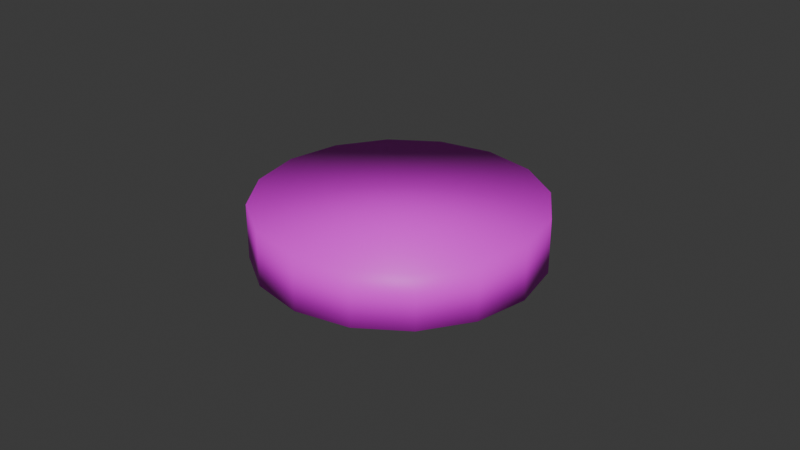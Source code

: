 # Source: BananaSliced.blend  (saved by Blender 4.2.66; exported with 4.5.12 LTS)
import bpy
from mathutils import Matrix  # noqa: F401  (used for matrix-valued properties, if any)

bpy.ops.wm.read_factory_settings(use_empty=True)
scene = bpy.context.scene
scene.name = 'Scene'

# ---- collections
col_collection = bpy.data.collections.new('Collection'); scene.collection.children.link(col_collection)

# ---- images (referenced by path relative to the original .blend; pixels are not part of the script)
import os
ASSET_DIR = os.environ.get("B2B_ASSET_DIR", "")  # directory of the original .blend (textures are referenced by path, not embedded)
HERE = os.path.dirname(os.path.abspath(__file__))  # packed textures are extracted next to this script under _unpacked/

def load_image(name, relpath, width, height, colorspace="sRGB"):
    """Load a texture the original file referenced (path relative to the .blend, or extracted next to this script)."""
    p = next((c for c in (os.path.join(HERE, relpath), os.path.join(ASSET_DIR, relpath)) if relpath and os.path.exists(c)), "")
    if p:
        img = bpy.data.images.load(p, check_existing=True)
        img.name = name
    else:  # same state as the original file: an image datablock whose file is absent (Cycles renders it pink)
        img = bpy.data.images.new(name, width, height)
        img.source = "FILE"
        img.filepath = "//" + (relpath or name)
    img.colorspace_settings.name = colorspace
    return img
img_bananasliced_jpg = load_image('BananaSliced.jpg', 'BananaSliced.jpg', 1024, 1024, 'sRGB')

# ---- materials (node trees are filled in below, after node groups)
mat_bananasliced = bpy.data.materials.new('BananaSliced')
mat_bananasliced.alpha_threshold = 0.0
mat_bananasliced.roughness = 0.5
mat_bananasliced.line_color = (0.0, 0.0, 0.0, 1.0)

# ---- material node trees
mat_bananasliced.use_nodes = True; mat_bananasliced.node_tree.nodes.clear()
_N = mat_bananasliced.node_tree.nodes; _L = mat_bananasliced.node_tree.links
n0 = _N.new('ShaderNodeOutputMaterial'); n0.name = 'Material Output'; n0.location = (300, 300)
n1 = _N.new('ShaderNodeBsdfPrincipled'); n1.name = 'Principled BSDF'; n1.location = (10, 300)
n1.inputs[3].default_value = 1.45
n2 = _N.new('ShaderNodeTexImage'); n2.name = 'Image Texture'; n2.location = (-280, 280)
n2.image = img_bananasliced_jpg
_L.new(n1.outputs[0], n0.inputs[0])
_L.new(n2.outputs[0], n1.inputs[0])
n0.is_active_output = True

# ---- world
world_world = bpy.data.worlds.new('World'); scene.world = world_world
world_world.use_nodes = True; world_world.node_tree.nodes.clear()
_N = world_world.node_tree.nodes; _L = world_world.node_tree.links
n0 = _N.new('ShaderNodeOutputWorld'); n0.name = 'World Output'; n0.location = (300, 300)
n1 = _N.new('ShaderNodeBackground'); n1.name = 'Background'; n1.location = (10, 300)
n1.inputs[0].default_value = (0.05088, 0.05088, 0.05088, 1.0)
_L.new(n1.outputs[0], n0.inputs[0])
n0.is_active_output = True
world_world.color = (0.05088, 0.05088, 0.05088)
world_world.sun_shadow_jitter_overblur = 0.0

# ---- meshes
me_cylinder_001 = bpy.data.meshes.new('Cylinder.001')
me_cylinder_001.from_pydata([(4.5e-09, 0.04426, -0.008601), (4.5e-09, 0.04426, 0.008601), (0.01694, 0.04089, -0.008601), (0.01694, 0.04089, 0.008601), (0.0313, 0.0313, -0.008601), (0.0313, 0.0313, 0.008601), (0.04089, 0.01694, -0.008601), (0.04089, 0.01694, 0.008601), (0.04426, 5.439e-09, -0.008601), (0.04426, 5.439e-09, 0.008601), (0.04089, -0.01694, -0.008601), (0.04089, -0.01694, 0.008601), (0.0313, -0.0313, -0.008601), (0.0313, -0.0313, 0.008601), (0.01694, -0.04089, -0.008601), (0.01694, -0.04089, 0.008601), (4.5e-09, -0.04426, -0.008601), (4.5e-09, -0.04426, 0.008601), (-0.01694, -0.04089, -0.008601), (-0.01694, -0.04089, 0.008601), (-0.0313, -0.0313, -0.008601), (-0.0313, -0.0313, 0.008601), (-0.04089, -0.01694, -0.008601), (-0.04089, -0.01694, 0.008601), (-0.04426, 5.439e-09, -0.008601), (-0.04426, 5.439e-09, 0.008601), (-0.04089, 0.01694, -0.008601), (-0.04089, 0.01694, 0.008601), (-0.0313, 0.0313, -0.008601), (-0.0313, 0.0313, 0.008601), (-0.01694, 0.04089, -0.008601), (-0.01694, 0.04089, 0.008601)], [], [(0, 1, 3, 2), (2, 3, 5, 4), (4, 5, 7, 6), (6, 7, 9, 8), (8, 9, 11, 10), (10, 11, 13, 12), (12, 13, 15, 14), (14, 15, 17, 16), (16, 17, 19, 18), (18, 19, 21, 20), (20, 21, 23, 22), (22, 23, 25, 24), (24, 25, 27, 26), (26, 27, 29, 28), (3, 1, 31, 29, 27, 25, 23, 21, 19, 17, 15, 13, 11, 9, 7, 5), (28, 29, 31, 30), (30, 31, 1, 0), (0, 2, 4, 6, 8, 10, 12, 14, 16, 18, 20, 22, 24, 26, 28, 30)])
me_cylinder_001.polygons.foreach_set('use_smooth', [True] * 18)
_uv = me_cylinder_001.uv_layers.new(name='UVMap')
_uv.uv.foreach_set('vector', [0.5966, 0.8428, 0.5657, 0.8128, 0.5759, 0.7713, 0.6123, 0.7829, 0.6123, 0.7829, 0.5759, 0.7713, 0.5763, 0.7271, 0.6126, 0.7188, 0.6126, 0.7188, 0.5763, 0.7271, 0.5656, 0.6868, 0.597, 0.6589, 0.597, 0.6589, 0.5656, 0.6868, 0.5455, 0.6563, 0.567, 0.6126, 0.567, 0.6126, 0.5455, 0.6563, 0.5191, 0.6403, 0.5272, 0.5875, 0.5272, 0.5875, 0.5191, 0.6403, 0.4906, 0.6412, 0.4839, 0.5879, 0.4839, 0.5879, 0.4906, 0.6412, 0.4645, 0.6594, 0.444, 0.6135, 0.444, 0.6135, 0.4645, 0.6594, 0.4441, 0.6912, 0.4135, 0.6599, 0.4135, 0.6599, 0.4441, 0.6912, 0.4333, 0.7321, 0.3969, 0.7201, 0.3969, 0.7201, 0.4333, 0.7321, 0.4336, 0.776, 0.3969, 0.7852, 0.3969, 0.7852, 0.4336, 0.776, 0.445, 0.8163, 0.4135, 0.8453, 0.4135, 0.8453, 0.445, 0.8163, 0.4656, 0.847, 0.4441, 0.8913, 0.4441, 0.8913, 0.4656, 0.847, 0.4922, 0.8632, 0.4842, 0.9161, 0.4842, 0.9161, 0.4922, 0.8632, 0.5208, 0.8624, 0.5275, 0.9156, 0.2145, 0.9202, 0.1672, 0.9202, 0.1236, 0.8933, 0.09013, 0.8438, 0.07204, 0.7791, 0.07204, 0.709, 0.09013, 0.6443, 0.1236, 0.5948, 0.1672, 0.568, 0.2145, 0.568, 0.2582, 0.5948, 0.2916, 0.6443, 0.3097, 0.709, 0.3097, 0.7791, 0.2916, 0.8438, 0.2582, 0.8933, 0.5275, 0.9156, 0.5208, 0.8624, 0.5467, 0.8447, 0.5671, 0.8897, 0.5671, 0.8897, 0.5467, 0.8447, 0.5657, 0.8128, 0.5966, 0.8428, 0.5779, 0.1204, 0.613, 0.1724, 0.632, 0.2403, 0.632, 0.3138, 0.613, 0.3817, 0.5779, 0.4337, 0.5321, 0.4618, 0.4825, 0.4618, 0.4367, 0.4337, 0.4016, 0.3817, 0.3826, 0.3138, 0.3826, 0.2403, 0.4016, 0.1724, 0.4367, 0.1204, 0.4825, 0.09231, 0.5321, 0.09231])
me_cylinder_001.materials.append(mat_bananasliced)
me_cylinder_001.update()

# ---- objects
ob_cylinder = bpy.data.objects.new('Cylinder', me_cylinder_001)

# ---- transforms, parenting, visibility, modifiers, constraints
ob_cylinder.location = (0.0, 0.0, 0.01255)

# ---- collection membership
col_collection.objects.link(ob_cylinder)

# ---- scene / render settings (as saved in the file)
scene.frame_start = 1; scene.frame_end = 250; scene.frame_set(1)
scene.render.engine = 'BLENDER_EEVEE_NEXT'
bpy.context.view_layer.update()

# ---- added for rendering (the .blend has no active camera and no usable light): camera, sun
cam_auto = bpy.data.cameras.new('AutoCamera')
cam_auto.lens = 50.0
cam_auto.sensor_width = 36.0
cam_auto.clip_end = 1000.0
ob_auto_camera = bpy.data.objects.new('AutoCamera', cam_auto)
scene.collection.objects.link(ob_auto_camera)
ob_auto_camera.location = (0.185045, -0.222054, 0.16059)
ob_auto_camera.rotation_euler = (1.09748, -7.21219e-08, 0.694738)
scene.camera = ob_auto_camera
light_auto_sun = bpy.data.lights.new('AutoSun', 'SUN')
light_auto_sun.energy = 3.0
light_auto_sun.angle = 0.0523599
ob_auto_sun = bpy.data.objects.new('AutoSun', light_auto_sun)
scene.collection.objects.link(ob_auto_sun)
ob_auto_sun.rotation_euler = (0.872665, 0.174533, 0.523599)
bpy.context.view_layer.update()
